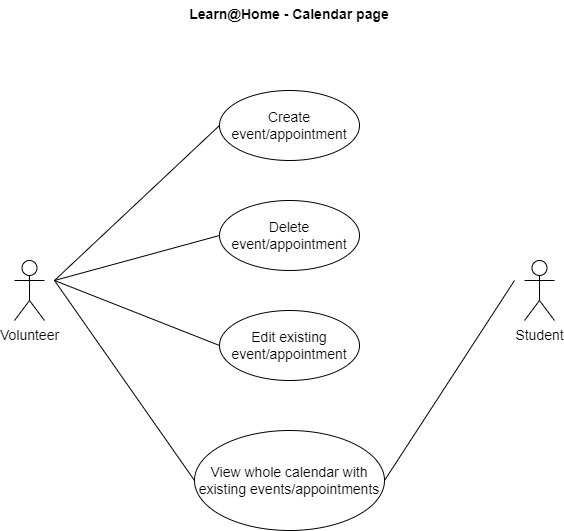

The diagram above was exported from draw.io. Its source (the exported page's mxGraphModel, read from the mxfile embedded in the PNG):
<mxGraphModel dx="1038" dy="481" grid="1" gridSize="10" guides="1" tooltips="1" connect="1" arrows="1" fold="1" page="1" pageScale="1" pageWidth="850" pageHeight="1100" math="0" shadow="0">
  <root>
    <mxCell id="0" />
    <mxCell id="1" parent="0" />
    <mxCell id="bpiOCgwOZi39u1VazhrH-1" value="Learn@Home - Calendar page" style="text;align=center;fontStyle=1;verticalAlign=middle;spacingLeft=3;spacingRight=3;strokeColor=none;rotatable=0;points=[[0,0.5],[1,0.5]];portConstraint=eastwest;fontSize=14;" vertex="1" parent="1">
      <mxGeometry x="385" y="100" width="80" height="26" as="geometry" />
    </mxCell>
    <mxCell id="bpiOCgwOZi39u1VazhrH-3" value="Create event/appointment" style="ellipse;whiteSpace=wrap;html=1;fontSize=14;" vertex="1" parent="1">
      <mxGeometry x="355" y="190" width="140" height="70" as="geometry" />
    </mxCell>
    <mxCell id="bpiOCgwOZi39u1VazhrH-4" value="Delete event/appointment" style="ellipse;whiteSpace=wrap;html=1;fontSize=14;" vertex="1" parent="1">
      <mxGeometry x="355" y="300" width="140" height="70" as="geometry" />
    </mxCell>
    <mxCell id="bpiOCgwOZi39u1VazhrH-5" value="Edit existing event/appointment" style="ellipse;whiteSpace=wrap;html=1;fontSize=14;" vertex="1" parent="1">
      <mxGeometry x="355" y="410" width="140" height="70" as="geometry" />
    </mxCell>
    <mxCell id="bpiOCgwOZi39u1VazhrH-6" value="View whole calendar with existing events/appointments" style="ellipse;whiteSpace=wrap;html=1;fontSize=14;" vertex="1" parent="1">
      <mxGeometry x="330" y="530" width="190" height="100" as="geometry" />
    </mxCell>
    <mxCell id="bpiOCgwOZi39u1VazhrH-7" value="Volunteer" style="shape=umlActor;verticalLabelPosition=bottom;verticalAlign=top;html=1;fontSize=14;" vertex="1" parent="1">
      <mxGeometry x="150" y="360" width="30" height="60" as="geometry" />
    </mxCell>
    <mxCell id="bpiOCgwOZi39u1VazhrH-8" value="Student" style="shape=umlActor;verticalLabelPosition=bottom;verticalAlign=top;html=1;fontSize=14;" vertex="1" parent="1">
      <mxGeometry x="660" y="360" width="30" height="60" as="geometry" />
    </mxCell>
    <mxCell id="bpiOCgwOZi39u1VazhrH-9" value="" style="endArrow=none;html=1;rounded=0;fontSize=14;entryX=0;entryY=0.5;entryDx=0;entryDy=0;" edge="1" parent="1" target="bpiOCgwOZi39u1VazhrH-3">
      <mxGeometry width="50" height="50" relative="1" as="geometry">
        <mxPoint x="190" y="380" as="sourcePoint" />
        <mxPoint x="240" y="330" as="targetPoint" />
      </mxGeometry>
    </mxCell>
    <mxCell id="bpiOCgwOZi39u1VazhrH-10" value="" style="endArrow=none;html=1;rounded=0;fontSize=14;entryX=0;entryY=0.5;entryDx=0;entryDy=0;" edge="1" parent="1" target="bpiOCgwOZi39u1VazhrH-4">
      <mxGeometry width="50" height="50" relative="1" as="geometry">
        <mxPoint x="190" y="380" as="sourcePoint" />
        <mxPoint x="240" y="330" as="targetPoint" />
      </mxGeometry>
    </mxCell>
    <mxCell id="bpiOCgwOZi39u1VazhrH-11" value="" style="endArrow=none;html=1;rounded=0;fontSize=14;entryX=0;entryY=0.5;entryDx=0;entryDy=0;" edge="1" parent="1" target="bpiOCgwOZi39u1VazhrH-5">
      <mxGeometry width="50" height="50" relative="1" as="geometry">
        <mxPoint x="190" y="380" as="sourcePoint" />
        <mxPoint x="240" y="330" as="targetPoint" />
      </mxGeometry>
    </mxCell>
    <mxCell id="bpiOCgwOZi39u1VazhrH-12" value="" style="endArrow=none;html=1;rounded=0;fontSize=14;entryX=0;entryY=0.5;entryDx=0;entryDy=0;" edge="1" parent="1" target="bpiOCgwOZi39u1VazhrH-6">
      <mxGeometry width="50" height="50" relative="1" as="geometry">
        <mxPoint x="190" y="380" as="sourcePoint" />
        <mxPoint x="240" y="330" as="targetPoint" />
      </mxGeometry>
    </mxCell>
    <mxCell id="bpiOCgwOZi39u1VazhrH-13" value="" style="endArrow=none;html=1;rounded=0;fontSize=14;exitX=1;exitY=0.5;exitDx=0;exitDy=0;" edge="1" parent="1" source="bpiOCgwOZi39u1VazhrH-6">
      <mxGeometry width="50" height="50" relative="1" as="geometry">
        <mxPoint x="600" y="430" as="sourcePoint" />
        <mxPoint x="650" y="380" as="targetPoint" />
      </mxGeometry>
    </mxCell>
  </root>
</mxGraphModel>